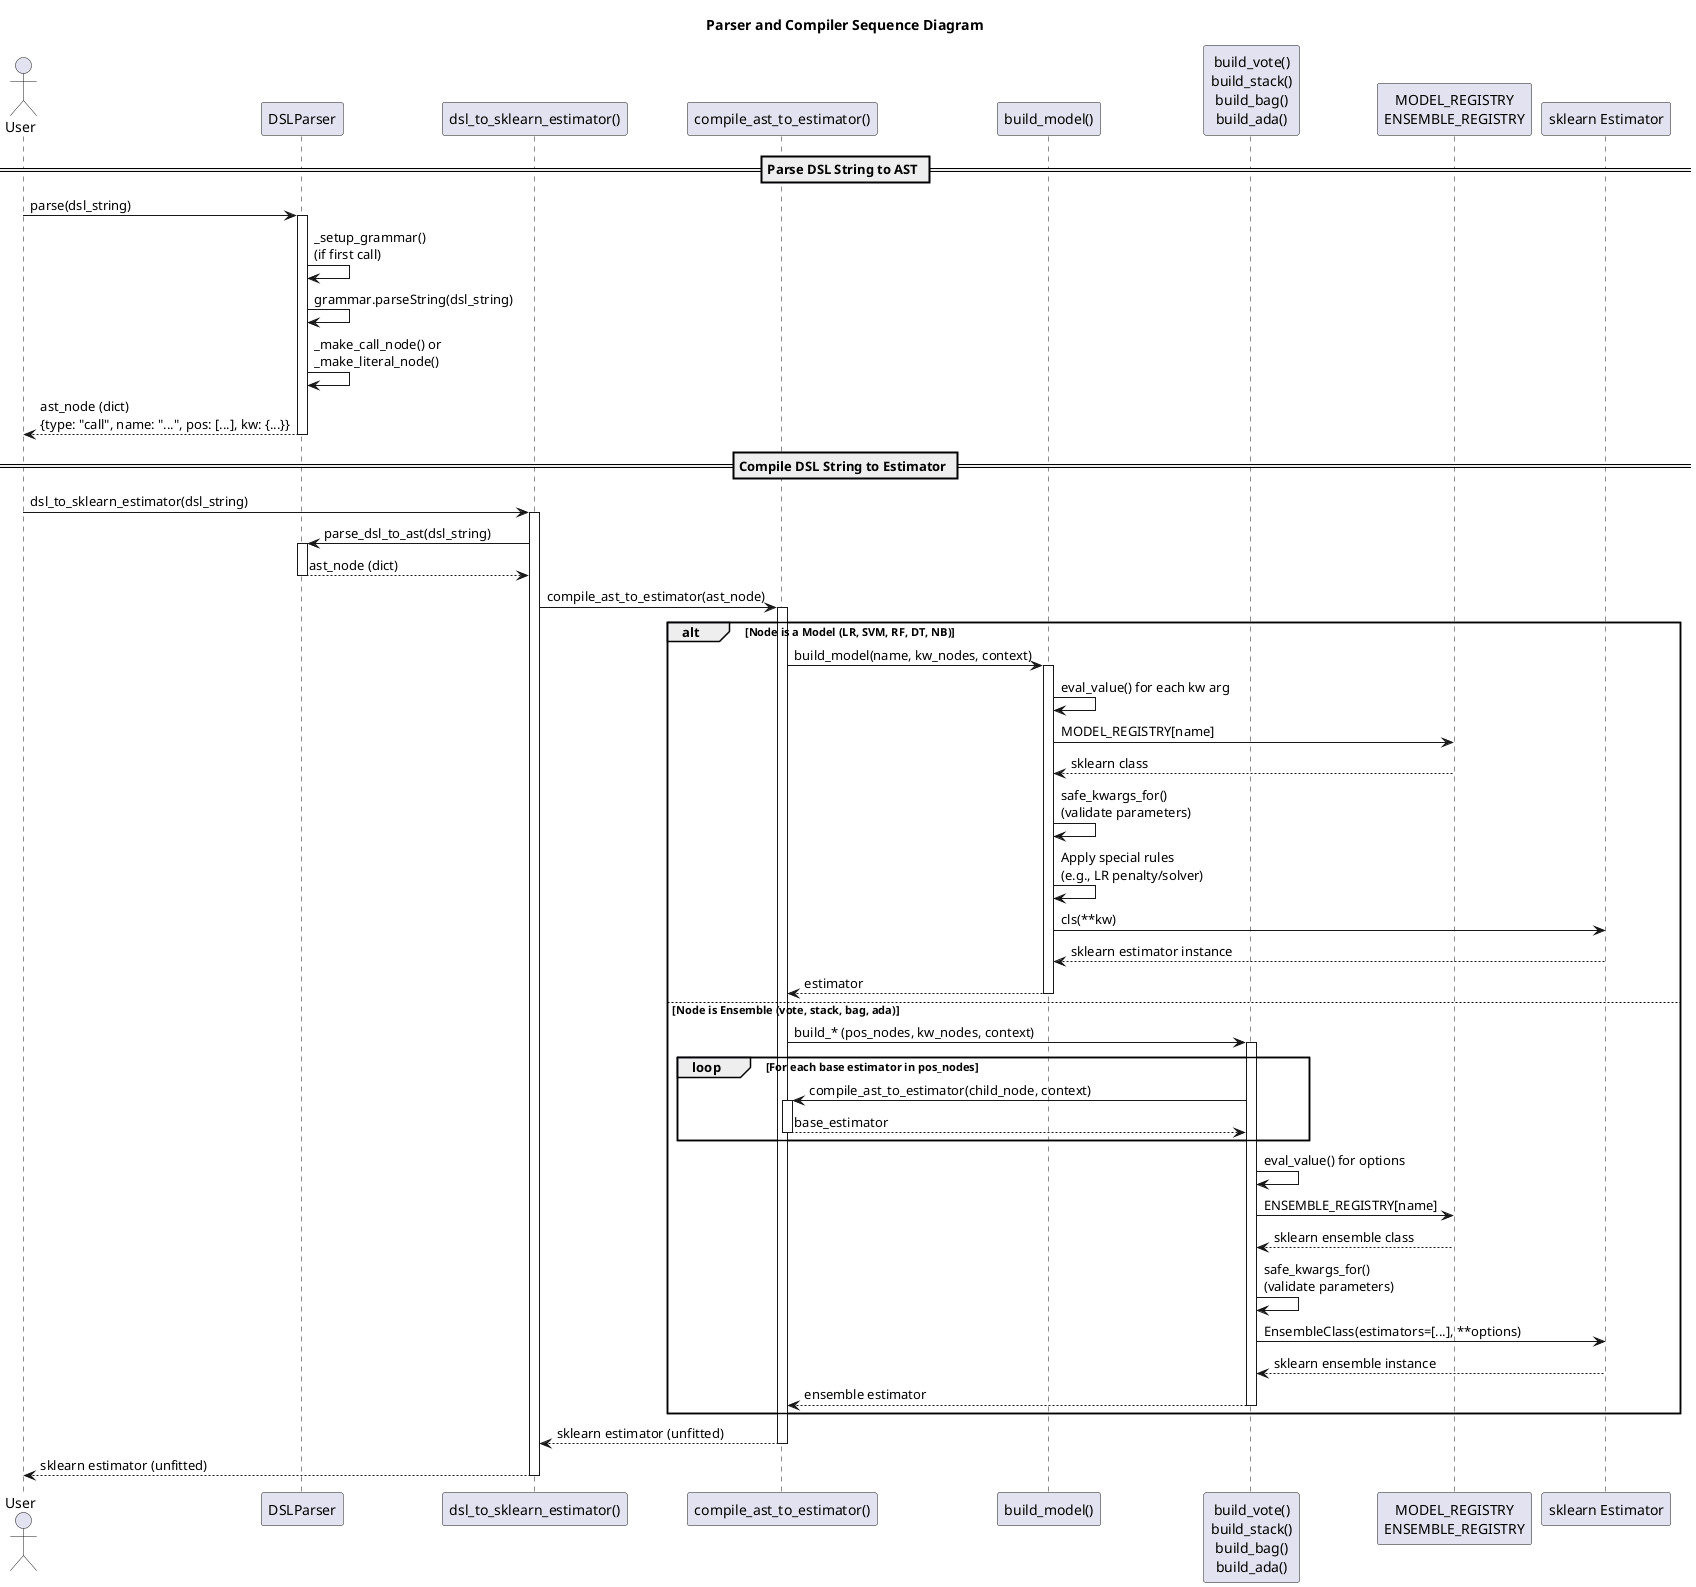

The diagram above was rendered by PlantUML. Its source (embedded in the PNG):
@startuml
title Parser and Compiler Sequence Diagram

actor User

participant "DSLParser" as Parser
participant "dsl_to_sklearn_estimator()" as CompilerAPI
participant "compile_ast_to_estimator()" as Compiler
participant "build_model()" as ModelBuilder
participant "build_vote()\nbuild_stack()\nbuild_bag()\nbuild_ada()" as EnsembleBuilder
participant "MODEL_REGISTRY\nENSEMBLE_REGISTRY" as Registry
participant "sklearn Estimator" as Estimator

== Parse DSL String to AST ==
User -> Parser : parse(dsl_string)
activate Parser

Parser -> Parser : _setup_grammar()\n(if first call)
Parser -> Parser : grammar.parseString(dsl_string)
Parser -> Parser : _make_call_node() or\n_make_literal_node()

Parser --> User : ast_node (dict)\n{type: "call", name: "...", pos: [...], kw: {...}}
deactivate Parser

== Compile DSL String to Estimator ==
User -> CompilerAPI : dsl_to_sklearn_estimator(dsl_string)
activate CompilerAPI

CompilerAPI -> Parser : parse_dsl_to_ast(dsl_string)
activate Parser
Parser --> CompilerAPI : ast_node (dict)
deactivate Parser

CompilerAPI -> Compiler : compile_ast_to_estimator(ast_node)
activate Compiler

alt Node is a Model (LR, SVM, RF, DT, NB)
    Compiler -> ModelBuilder : build_model(name, kw_nodes, context)
    activate ModelBuilder
    
    ModelBuilder -> ModelBuilder : eval_value() for each kw arg
    ModelBuilder -> Registry : MODEL_REGISTRY[name]
    Registry --> ModelBuilder : sklearn class
    ModelBuilder -> ModelBuilder : safe_kwargs_for()\n(validate parameters)
    ModelBuilder -> ModelBuilder : Apply special rules\n(e.g., LR penalty/solver)
    ModelBuilder -> Estimator : cls(**kw)
    Estimator --> ModelBuilder : sklearn estimator instance
    ModelBuilder --> Compiler : estimator
    deactivate ModelBuilder

else Node is Ensemble (vote, stack, bag, ada)
    Compiler -> EnsembleBuilder : build_* (pos_nodes, kw_nodes, context)
    activate EnsembleBuilder
    
    loop For each base estimator in pos_nodes
        EnsembleBuilder -> Compiler : compile_ast_to_estimator(child_node, context)
        activate Compiler
        Compiler --> EnsembleBuilder : base_estimator
        deactivate Compiler
    end
    
    EnsembleBuilder -> EnsembleBuilder : eval_value() for options
    EnsembleBuilder -> Registry : ENSEMBLE_REGISTRY[name]
    Registry --> EnsembleBuilder : sklearn ensemble class
    EnsembleBuilder -> EnsembleBuilder : safe_kwargs_for()\n(validate parameters)
    EnsembleBuilder -> Estimator : EnsembleClass(estimators=[...], **options)
    Estimator --> EnsembleBuilder : sklearn ensemble instance
    EnsembleBuilder --> Compiler : ensemble estimator
    deactivate EnsembleBuilder
end

Compiler --> CompilerAPI : sklearn estimator (unfitted)
deactivate Compiler
CompilerAPI --> User : sklearn estimator (unfitted)
deactivate CompilerAPI

@enduml